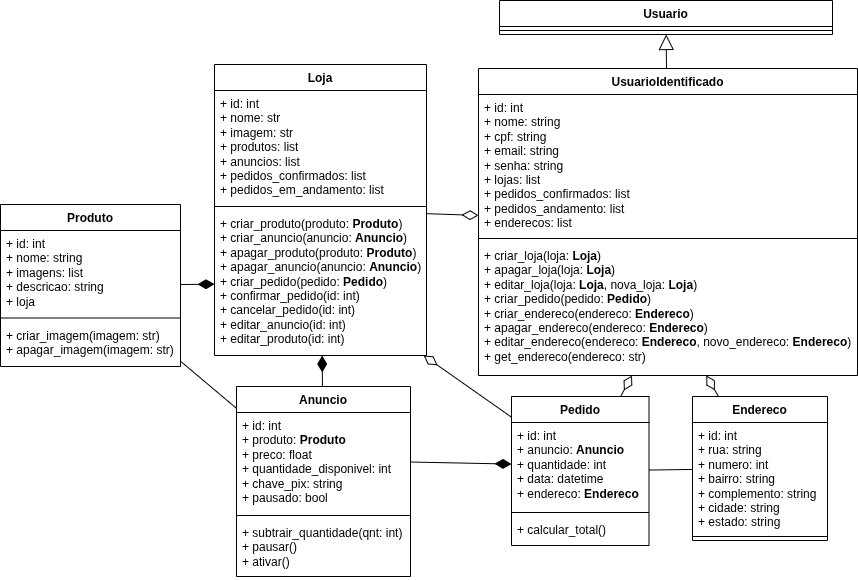

The diagram above was exported from draw.io. Its source (the exported page's mxGraphModel, read from the mxfile embedded in the PNG):
<mxGraphModel dx="1911" dy="483" grid="0" gridSize="10" guides="1" tooltips="1" connect="1" arrows="1" fold="1" page="0" pageScale="1" pageWidth="827" pageHeight="1169" math="0" shadow="0">
  <root>
    <mxCell id="02et9_G0PMtn-HKk8Yjv-0" />
    <mxCell id="02et9_G0PMtn-HKk8Yjv-1" parent="02et9_G0PMtn-HKk8Yjv-0" />
    <mxCell id="02et9_G0PMtn-HKk8Yjv-2" value="Usuario" style="swimlane;fontStyle=1;align=center;verticalAlign=top;childLayout=stackLayout;horizontal=1;startSize=26;horizontalStack=0;resizeParent=1;resizeParentMax=0;resizeLast=0;collapsible=1;marginBottom=0;whiteSpace=wrap;html=1;" vertex="1" parent="02et9_G0PMtn-HKk8Yjv-1">
      <mxGeometry x="67" y="161" width="333" height="34" as="geometry" />
    </mxCell>
    <mxCell id="02et9_G0PMtn-HKk8Yjv-3" value="" style="line;strokeWidth=1;fillColor=none;align=left;verticalAlign=middle;spacingTop=-1;spacingLeft=3;spacingRight=3;rotatable=0;labelPosition=right;points=[];portConstraint=eastwest;strokeColor=inherit;" vertex="1" parent="02et9_G0PMtn-HKk8Yjv-2">
      <mxGeometry y="26" width="333" height="8" as="geometry" />
    </mxCell>
    <mxCell id="02et9_G0PMtn-HKk8Yjv-4" style="edgeStyle=none;curved=1;rounded=0;orthogonalLoop=1;jettySize=auto;html=1;fontSize=12;startSize=8;endSize=13;endArrow=block;endFill=0;" edge="1" parent="02et9_G0PMtn-HKk8Yjv-1" source="02et9_G0PMtn-HKk8Yjv-5" target="02et9_G0PMtn-HKk8Yjv-2">
      <mxGeometry relative="1" as="geometry">
        <mxPoint x="243.5" y="234" as="sourcePoint" />
        <mxPoint x="133.29561200923786" y="206" as="targetPoint" />
      </mxGeometry>
    </mxCell>
    <mxCell id="02et9_G0PMtn-HKk8Yjv-5" value="UsuarioIdentificado" style="swimlane;fontStyle=1;align=center;verticalAlign=top;childLayout=stackLayout;horizontal=1;startSize=26;horizontalStack=0;resizeParent=1;resizeParentMax=0;resizeLast=0;collapsible=1;marginBottom=0;whiteSpace=wrap;html=1;" vertex="1" parent="02et9_G0PMtn-HKk8Yjv-1">
      <mxGeometry x="46" y="229" width="379" height="307" as="geometry" />
    </mxCell>
    <mxCell id="02et9_G0PMtn-HKk8Yjv-6" value="&lt;div&gt;+ id: int&lt;/div&gt;&lt;div&gt;+ nome: string&lt;/div&gt;&lt;div&gt;+ cpf: string&lt;/div&gt;&lt;div&gt;+ email: string&lt;/div&gt;&lt;div&gt;+ senha: string&lt;/div&gt;&lt;div&gt;+ lojas: list&lt;/div&gt;&lt;div&gt;+ pedidos_confirmados: list&lt;/div&gt;&lt;div&gt;+ pedidos_andamento: list&lt;/div&gt;&lt;div&gt;+ enderecos: list&lt;/div&gt;" style="text;strokeColor=none;fillColor=none;align=left;verticalAlign=top;spacingLeft=4;spacingRight=4;overflow=hidden;rotatable=0;points=[[0,0.5],[1,0.5]];portConstraint=eastwest;whiteSpace=wrap;html=1;" vertex="1" parent="02et9_G0PMtn-HKk8Yjv-5">
      <mxGeometry y="26" width="379" height="140" as="geometry" />
    </mxCell>
    <mxCell id="02et9_G0PMtn-HKk8Yjv-7" value="" style="line;strokeWidth=1;fillColor=none;align=left;verticalAlign=middle;spacingTop=-1;spacingLeft=3;spacingRight=3;rotatable=0;labelPosition=right;points=[];portConstraint=eastwest;strokeColor=inherit;" vertex="1" parent="02et9_G0PMtn-HKk8Yjv-5">
      <mxGeometry y="166" width="379" height="8" as="geometry" />
    </mxCell>
    <mxCell id="02et9_G0PMtn-HKk8Yjv-8" value="+ criar_loja(loja: &lt;b&gt;Loja&lt;/b&gt;)&lt;div&gt;+ apagar_loja(loja: &lt;b&gt;Loja&lt;/b&gt;)&lt;/div&gt;&lt;div&gt;+ editar_loja(loja: &lt;b&gt;Loja&lt;/b&gt;, nova_loja: &lt;b&gt;Loja&lt;/b&gt;)&lt;/div&gt;&lt;div&gt;+ criar_pedido(pedido: &lt;b&gt;Pedido&lt;/b&gt;)&lt;/div&gt;&lt;div&gt;+ criar_endereco(endereco: &lt;b&gt;Endereco&lt;/b&gt;)&lt;/div&gt;&lt;div&gt;+ apagar_endereco(endereco: &lt;b&gt;Endereco&lt;/b&gt;)&lt;/div&gt;&lt;div&gt;+ editar_endereco(endereco: &lt;b&gt;Endereco&lt;/b&gt;, novo_endereco: &lt;b&gt;Endereco&lt;/b&gt;)&lt;/div&gt;&lt;div&gt;+ get_endereco(endereco: str)&lt;/div&gt;&lt;div&gt;&lt;br&gt;&lt;/div&gt;" style="text;strokeColor=none;fillColor=none;align=left;verticalAlign=top;spacingLeft=4;spacingRight=4;overflow=hidden;rotatable=0;points=[[0,0.5],[1,0.5]];portConstraint=eastwest;whiteSpace=wrap;html=1;" vertex="1" parent="02et9_G0PMtn-HKk8Yjv-5">
      <mxGeometry y="174" width="379" height="133" as="geometry" />
    </mxCell>
    <mxCell id="02et9_G0PMtn-HKk8Yjv-9" value="Loja" style="swimlane;fontStyle=1;align=center;verticalAlign=top;childLayout=stackLayout;horizontal=1;startSize=26;horizontalStack=0;resizeParent=1;resizeParentMax=0;resizeLast=0;collapsible=1;marginBottom=0;whiteSpace=wrap;html=1;" vertex="1" parent="02et9_G0PMtn-HKk8Yjv-1">
      <mxGeometry x="-218" y="225" width="212" height="291" as="geometry" />
    </mxCell>
    <mxCell id="02et9_G0PMtn-HKk8Yjv-10" value="&lt;div&gt;+ id: int&lt;/div&gt;&lt;div&gt;+ nome: str&lt;/div&gt;&lt;div&gt;+ imagem: str&lt;/div&gt;+ produtos: list&lt;div&gt;+ anuncios: list&lt;/div&gt;&lt;div&gt;+ pedidos_confirmados: list&lt;/div&gt;&lt;div&gt;+ pedidos_em_andamento: list&lt;/div&gt;" style="text;strokeColor=none;fillColor=none;align=left;verticalAlign=top;spacingLeft=4;spacingRight=4;overflow=hidden;rotatable=0;points=[[0,0.5],[1,0.5]];portConstraint=eastwest;whiteSpace=wrap;html=1;" vertex="1" parent="02et9_G0PMtn-HKk8Yjv-9">
      <mxGeometry y="26" width="212" height="112" as="geometry" />
    </mxCell>
    <mxCell id="02et9_G0PMtn-HKk8Yjv-11" value="" style="line;strokeWidth=1;fillColor=none;align=left;verticalAlign=middle;spacingTop=-1;spacingLeft=3;spacingRight=3;rotatable=0;labelPosition=right;points=[];portConstraint=eastwest;strokeColor=inherit;" vertex="1" parent="02et9_G0PMtn-HKk8Yjv-9">
      <mxGeometry y="138" width="212" height="8" as="geometry" />
    </mxCell>
    <mxCell id="02et9_G0PMtn-HKk8Yjv-12" value="+ criar_produto(produto: &lt;b&gt;Produto&lt;/b&gt;)&lt;div&gt;+ criar_anuncio(anuncio: &lt;b&gt;Anuncio&lt;/b&gt;)&lt;/div&gt;&lt;div&gt;+ apagar_produto(produto: &lt;b&gt;Produto&lt;/b&gt;)&lt;/div&gt;&lt;div&gt;+ apagar_anuncio(anuncio: &lt;b&gt;Anuncio&lt;/b&gt;)&lt;/div&gt;&lt;div&gt;+ criar_pedido(pedido: &lt;b&gt;Pedido&lt;/b&gt;)&lt;/div&gt;&lt;div&gt;+ confirmar_pedido(id: int)&lt;/div&gt;&lt;div&gt;+ cancelar_pedido(id: int)&lt;/div&gt;&lt;div&gt;+ editar_anuncio(id: int)&lt;/div&gt;&lt;div&gt;+ editar_produto(id: int)&lt;/div&gt;" style="text;strokeColor=none;fillColor=none;align=left;verticalAlign=top;spacingLeft=4;spacingRight=4;overflow=hidden;rotatable=0;points=[[0,0.5],[1,0.5]];portConstraint=eastwest;whiteSpace=wrap;html=1;" vertex="1" parent="02et9_G0PMtn-HKk8Yjv-9">
      <mxGeometry y="146" width="212" height="145" as="geometry" />
    </mxCell>
    <mxCell id="02et9_G0PMtn-HKk8Yjv-13" value="Produto" style="swimlane;fontStyle=1;align=center;verticalAlign=top;childLayout=stackLayout;horizontal=1;startSize=26;horizontalStack=0;resizeParent=1;resizeParentMax=0;resizeLast=0;collapsible=1;marginBottom=0;whiteSpace=wrap;html=1;" vertex="1" parent="02et9_G0PMtn-HKk8Yjv-1">
      <mxGeometry x="-432" y="365" width="180" height="162" as="geometry" />
    </mxCell>
    <mxCell id="02et9_G0PMtn-HKk8Yjv-14" value="+ id: int&lt;div&gt;+ nome: string&lt;div&gt;+ imagens: list&lt;/div&gt;&lt;div&gt;+ descricao: string&lt;/div&gt;&lt;/div&gt;&lt;div&gt;+ loja&lt;/div&gt;" style="text;strokeColor=none;fillColor=none;align=left;verticalAlign=top;spacingLeft=4;spacingRight=4;overflow=hidden;rotatable=0;points=[[0,0.5],[1,0.5]];portConstraint=eastwest;whiteSpace=wrap;html=1;" vertex="1" parent="02et9_G0PMtn-HKk8Yjv-13">
      <mxGeometry y="26" width="180" height="83" as="geometry" />
    </mxCell>
    <mxCell id="02et9_G0PMtn-HKk8Yjv-15" value="" style="line;strokeWidth=1;fillColor=none;align=left;verticalAlign=middle;spacingTop=-1;spacingLeft=3;spacingRight=3;rotatable=0;labelPosition=right;points=[];portConstraint=eastwest;strokeColor=inherit;" vertex="1" parent="02et9_G0PMtn-HKk8Yjv-13">
      <mxGeometry y="109" width="180" height="9" as="geometry" />
    </mxCell>
    <mxCell id="02et9_G0PMtn-HKk8Yjv-16" value="+ criar_imagem(imagem: str)&lt;div&gt;+ apagar_imagem(imagem: str)&lt;/div&gt;" style="text;strokeColor=none;fillColor=none;align=left;verticalAlign=top;spacingLeft=4;spacingRight=4;overflow=hidden;rotatable=0;points=[[0,0.5],[1,0.5]];portConstraint=eastwest;whiteSpace=wrap;html=1;" vertex="1" parent="02et9_G0PMtn-HKk8Yjv-13">
      <mxGeometry y="118" width="180" height="44" as="geometry" />
    </mxCell>
    <mxCell id="02et9_G0PMtn-HKk8Yjv-17" style="edgeStyle=none;curved=1;rounded=0;orthogonalLoop=1;jettySize=auto;html=1;fontSize=12;startSize=8;endSize=14;endArrow=diamondThin;endFill=0;" edge="1" parent="02et9_G0PMtn-HKk8Yjv-1" source="02et9_G0PMtn-HKk8Yjv-19" target="02et9_G0PMtn-HKk8Yjv-8">
      <mxGeometry relative="1" as="geometry">
        <mxPoint x="248" y="402" as="targetPoint" />
      </mxGeometry>
    </mxCell>
    <mxCell id="02et9_G0PMtn-HKk8Yjv-18" style="rounded=0;orthogonalLoop=1;jettySize=auto;html=1;fontSize=12;startSize=8;endSize=14;endArrow=diamondThin;startFill=0;endFill=0;" edge="1" parent="02et9_G0PMtn-HKk8Yjv-1" source="02et9_G0PMtn-HKk8Yjv-20" target="02et9_G0PMtn-HKk8Yjv-12">
      <mxGeometry relative="1" as="geometry" />
    </mxCell>
    <mxCell id="02et9_G0PMtn-HKk8Yjv-19" value="Pedido" style="swimlane;fontStyle=1;align=center;verticalAlign=top;childLayout=stackLayout;horizontal=1;startSize=26;horizontalStack=0;resizeParent=1;resizeParentMax=0;resizeLast=0;collapsible=1;marginBottom=0;whiteSpace=wrap;html=1;" vertex="1" parent="02et9_G0PMtn-HKk8Yjv-1">
      <mxGeometry x="79" y="557" width="137.5" height="149" as="geometry" />
    </mxCell>
    <mxCell id="02et9_G0PMtn-HKk8Yjv-20" value="&lt;div&gt;+ id: int&lt;/div&gt;+ anuncio: &lt;b&gt;Anuncio&lt;/b&gt;&lt;div&gt;+ quantidade: int&lt;/div&gt;&lt;div&gt;+ data: datetime&lt;/div&gt;&lt;div&gt;&lt;span style=&quot;background-color: transparent; color: light-dark(rgb(0, 0, 0), rgb(255, 255, 255));&quot;&gt;+ endereco: &lt;/span&gt;&lt;b style=&quot;background-color: transparent; color: light-dark(rgb(0, 0, 0), rgb(255, 255, 255));&quot;&gt;Endereco&lt;/b&gt;&lt;/div&gt;" style="text;strokeColor=none;fillColor=none;align=left;verticalAlign=top;spacingLeft=4;spacingRight=4;overflow=hidden;rotatable=0;points=[[0,0.5],[1,0.5]];portConstraint=eastwest;whiteSpace=wrap;html=1;" vertex="1" parent="02et9_G0PMtn-HKk8Yjv-19">
      <mxGeometry y="26" width="137.5" height="86" as="geometry" />
    </mxCell>
    <mxCell id="02et9_G0PMtn-HKk8Yjv-21" value="" style="line;strokeWidth=1;fillColor=none;align=left;verticalAlign=middle;spacingTop=-1;spacingLeft=3;spacingRight=3;rotatable=0;labelPosition=right;points=[];portConstraint=eastwest;strokeColor=inherit;" vertex="1" parent="02et9_G0PMtn-HKk8Yjv-19">
      <mxGeometry y="112" width="137.5" height="8" as="geometry" />
    </mxCell>
    <mxCell id="02et9_G0PMtn-HKk8Yjv-22" value="+ calcular_total()" style="text;strokeColor=none;fillColor=none;align=left;verticalAlign=top;spacingLeft=4;spacingRight=4;overflow=hidden;rotatable=0;points=[[0,0.5],[1,0.5]];portConstraint=eastwest;whiteSpace=wrap;html=1;" vertex="1" parent="02et9_G0PMtn-HKk8Yjv-19">
      <mxGeometry y="120" width="137.5" height="29" as="geometry" />
    </mxCell>
    <mxCell id="02et9_G0PMtn-HKk8Yjv-23" value="Anuncio" style="swimlane;fontStyle=1;align=center;verticalAlign=top;childLayout=stackLayout;horizontal=1;startSize=26;horizontalStack=0;resizeParent=1;resizeParentMax=0;resizeLast=0;collapsible=1;marginBottom=0;whiteSpace=wrap;html=1;" vertex="1" parent="02et9_G0PMtn-HKk8Yjv-1">
      <mxGeometry x="-196" y="547" width="174" height="190" as="geometry" />
    </mxCell>
    <mxCell id="02et9_G0PMtn-HKk8Yjv-24" value="&lt;div&gt;+ id: int&lt;/div&gt;+ produto: &lt;b&gt;Produto&lt;/b&gt;&lt;div&gt;&lt;div&gt;+ preco: float&lt;/div&gt;&lt;div&gt;+ quantidade_disponivel: int&lt;/div&gt;&lt;div&gt;+ chave_pix: string&lt;/div&gt;&lt;/div&gt;&lt;div&gt;+ pausado: bool&lt;/div&gt;" style="text;strokeColor=none;fillColor=none;align=left;verticalAlign=top;spacingLeft=4;spacingRight=4;overflow=hidden;rotatable=0;points=[[0,0.5],[1,0.5]];portConstraint=eastwest;whiteSpace=wrap;html=1;" vertex="1" parent="02et9_G0PMtn-HKk8Yjv-23">
      <mxGeometry y="26" width="174" height="99" as="geometry" />
    </mxCell>
    <mxCell id="02et9_G0PMtn-HKk8Yjv-25" value="" style="line;strokeWidth=1;fillColor=none;align=left;verticalAlign=middle;spacingTop=-1;spacingLeft=3;spacingRight=3;rotatable=0;labelPosition=right;points=[];portConstraint=eastwest;strokeColor=inherit;" vertex="1" parent="02et9_G0PMtn-HKk8Yjv-23">
      <mxGeometry y="125" width="174" height="8" as="geometry" />
    </mxCell>
    <mxCell id="02et9_G0PMtn-HKk8Yjv-26" value="+ subtrair_quantidade(qnt: int)&lt;div&gt;+ pausar()&lt;/div&gt;&lt;div&gt;+ ativar()&lt;/div&gt;" style="text;strokeColor=none;fillColor=none;align=left;verticalAlign=top;spacingLeft=4;spacingRight=4;overflow=hidden;rotatable=0;points=[[0,0.5],[1,0.5]];portConstraint=eastwest;whiteSpace=wrap;html=1;" vertex="1" parent="02et9_G0PMtn-HKk8Yjv-23">
      <mxGeometry y="133" width="174" height="57" as="geometry" />
    </mxCell>
    <mxCell id="02et9_G0PMtn-HKk8Yjv-27" style="edgeStyle=none;curved=1;rounded=0;orthogonalLoop=1;jettySize=auto;html=1;fontSize=12;startSize=8;endSize=14;endArrow=diamondThin;startFill=0;endFill=0;" edge="1" parent="02et9_G0PMtn-HKk8Yjv-1" source="02et9_G0PMtn-HKk8Yjv-9" target="02et9_G0PMtn-HKk8Yjv-5">
      <mxGeometry relative="1" as="geometry">
        <mxPoint x="101" y="313" as="targetPoint" />
      </mxGeometry>
    </mxCell>
    <mxCell id="02et9_G0PMtn-HKk8Yjv-28" style="edgeStyle=none;curved=1;rounded=0;orthogonalLoop=1;jettySize=auto;html=1;fontSize=12;startSize=8;endSize=14;endArrow=diamondThin;endFill=1;strokeWidth=1;" edge="1" parent="02et9_G0PMtn-HKk8Yjv-1" source="02et9_G0PMtn-HKk8Yjv-13" target="02et9_G0PMtn-HKk8Yjv-12">
      <mxGeometry relative="1" as="geometry">
        <mxPoint x="-216" y="432" as="targetPoint" />
      </mxGeometry>
    </mxCell>
    <mxCell id="02et9_G0PMtn-HKk8Yjv-29" style="edgeStyle=none;curved=1;rounded=0;orthogonalLoop=1;jettySize=auto;html=1;fontSize=12;startSize=8;endSize=14;endArrow=diamondThin;endFill=1;" edge="1" parent="02et9_G0PMtn-HKk8Yjv-1" source="02et9_G0PMtn-HKk8Yjv-23" target="02et9_G0PMtn-HKk8Yjv-9">
      <mxGeometry relative="1" as="geometry">
        <mxPoint x="20" y="265" as="sourcePoint" />
        <mxPoint x="-188" y="221" as="targetPoint" />
      </mxGeometry>
    </mxCell>
    <mxCell id="02et9_G0PMtn-HKk8Yjv-30" value="Endereco" style="swimlane;fontStyle=1;align=center;verticalAlign=top;childLayout=stackLayout;horizontal=1;startSize=26;horizontalStack=0;resizeParent=1;resizeParentMax=0;resizeLast=0;collapsible=1;marginBottom=0;whiteSpace=wrap;html=1;" vertex="1" parent="02et9_G0PMtn-HKk8Yjv-1">
      <mxGeometry x="260" y="557" width="135" height="144" as="geometry" />
    </mxCell>
    <mxCell id="02et9_G0PMtn-HKk8Yjv-31" value="&lt;div&gt;+ id: int&lt;/div&gt;+ rua: string&lt;div&gt;+ numero: int&lt;/div&gt;&lt;div&gt;+ bairro: string&lt;/div&gt;&lt;div&gt;+ complemento: string&lt;/div&gt;&lt;div&gt;+ cidade: string&lt;/div&gt;&lt;div&gt;+ estado: string&lt;/div&gt;" style="text;strokeColor=none;fillColor=none;align=left;verticalAlign=top;spacingLeft=4;spacingRight=4;overflow=hidden;rotatable=0;points=[[0,0.5],[1,0.5]];portConstraint=eastwest;whiteSpace=wrap;html=1;" vertex="1" parent="02et9_G0PMtn-HKk8Yjv-30">
      <mxGeometry y="26" width="135" height="110" as="geometry" />
    </mxCell>
    <mxCell id="02et9_G0PMtn-HKk8Yjv-32" value="" style="line;strokeWidth=1;fillColor=none;align=left;verticalAlign=middle;spacingTop=-1;spacingLeft=3;spacingRight=3;rotatable=0;labelPosition=right;points=[];portConstraint=eastwest;strokeColor=inherit;" vertex="1" parent="02et9_G0PMtn-HKk8Yjv-30">
      <mxGeometry y="136" width="135" height="8" as="geometry" />
    </mxCell>
    <mxCell id="02et9_G0PMtn-HKk8Yjv-33" style="edgeStyle=none;curved=1;rounded=0;orthogonalLoop=1;jettySize=auto;html=1;fontSize=12;startSize=14;endSize=8;endArrow=none;startFill=0;startArrow=diamondThin;" edge="1" parent="02et9_G0PMtn-HKk8Yjv-1" source="02et9_G0PMtn-HKk8Yjv-8" target="02et9_G0PMtn-HKk8Yjv-30">
      <mxGeometry relative="1" as="geometry">
        <mxPoint x="306" y="521" as="sourcePoint" />
      </mxGeometry>
    </mxCell>
    <mxCell id="02et9_G0PMtn-HKk8Yjv-34" style="edgeStyle=none;curved=1;rounded=0;orthogonalLoop=1;jettySize=auto;html=1;fontSize=12;startSize=8;endSize=8;endArrow=none;startFill=0;" edge="1" parent="02et9_G0PMtn-HKk8Yjv-1" source="02et9_G0PMtn-HKk8Yjv-19" target="02et9_G0PMtn-HKk8Yjv-30">
      <mxGeometry relative="1" as="geometry" />
    </mxCell>
    <mxCell id="02et9_G0PMtn-HKk8Yjv-35" style="edgeStyle=none;curved=1;rounded=0;orthogonalLoop=1;jettySize=auto;html=1;fontSize=12;startSize=8;endSize=8;endArrow=none;startFill=0;" edge="1" parent="02et9_G0PMtn-HKk8Yjv-1" source="02et9_G0PMtn-HKk8Yjv-13" target="02et9_G0PMtn-HKk8Yjv-23">
      <mxGeometry relative="1" as="geometry" />
    </mxCell>
    <mxCell id="02et9_G0PMtn-HKk8Yjv-36" style="rounded=0;orthogonalLoop=1;jettySize=auto;html=1;exitX=1;exitY=0.5;exitDx=0;exitDy=0;endArrow=diamondThin;endFill=1;endSize=14;" edge="1" parent="02et9_G0PMtn-HKk8Yjv-1" source="02et9_G0PMtn-HKk8Yjv-24" target="02et9_G0PMtn-HKk8Yjv-20">
      <mxGeometry relative="1" as="geometry" />
    </mxCell>
  </root>
</mxGraphModel>